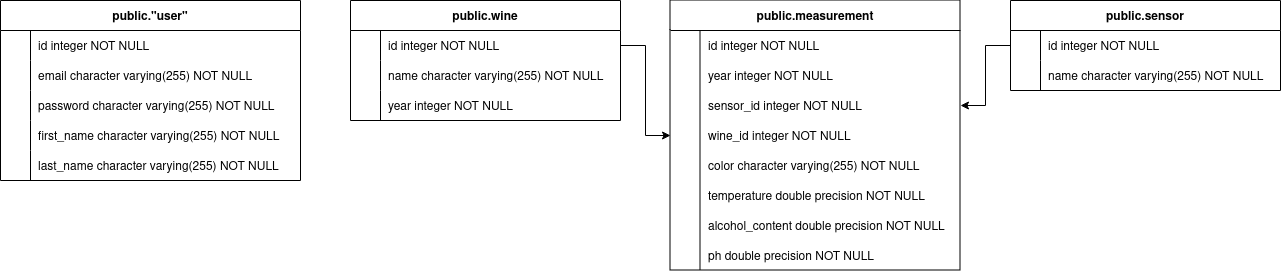

The diagram above was exported from draw.io. Its source (the exported page's mxGraphModel, read from the mxfile embedded in the PNG):
<mxGraphModel dx="3774" dy="1045" grid="1" gridSize="10" guides="1" tooltips="1" connect="1" arrows="1" fold="1" page="1" pageScale="1" pageWidth="850" pageHeight="1100" background="#ffffff" math="0" shadow="0">
  <root>
    <mxCell id="0" />
    <mxCell id="1" parent="0" />
    <mxCell id="lr8KZivBQZIGHUA_mJ-D-11" value="public.measurement" style="shape=table;startSize=30;container=1;collapsible=1;childLayout=tableLayout;fixedRows=1;rowLines=0;fontStyle=1;align=center;resizeLast=1;" vertex="1" parent="1">
      <mxGeometry x="-200" y="400" width="290" height="270" as="geometry" />
    </mxCell>
    <mxCell id="lr8KZivBQZIGHUA_mJ-D-12" value="" style="shape=tableRow;horizontal=0;startSize=0;swimlaneHead=0;swimlaneBody=0;fillColor=none;collapsible=0;dropTarget=0;points=[[0,0.5],[1,0.5]];portConstraint=eastwest;strokeColor=inherit;top=0;left=0;right=0;bottom=0;" vertex="1" parent="lr8KZivBQZIGHUA_mJ-D-11">
      <mxGeometry y="30" width="290" height="30" as="geometry" />
    </mxCell>
    <mxCell id="lr8KZivBQZIGHUA_mJ-D-13" value="" style="shape=partialRectangle;overflow=hidden;connectable=0;fillColor=none;strokeColor=inherit;top=0;left=0;bottom=0;right=0;" vertex="1" parent="lr8KZivBQZIGHUA_mJ-D-12">
      <mxGeometry width="30" height="30" as="geometry">
        <mxRectangle width="30" height="30" as="alternateBounds" />
      </mxGeometry>
    </mxCell>
    <mxCell id="lr8KZivBQZIGHUA_mJ-D-14" value="id integer NOT NULL" style="shape=partialRectangle;overflow=hidden;connectable=0;fillColor=none;align=left;strokeColor=inherit;top=0;left=0;bottom=0;right=0;spacingLeft=6;" vertex="1" parent="lr8KZivBQZIGHUA_mJ-D-12">
      <mxGeometry x="30" width="260" height="30" as="geometry">
        <mxRectangle width="260" height="30" as="alternateBounds" />
      </mxGeometry>
    </mxCell>
    <mxCell id="lr8KZivBQZIGHUA_mJ-D-15" value="" style="shape=tableRow;horizontal=0;startSize=0;swimlaneHead=0;swimlaneBody=0;fillColor=none;collapsible=0;dropTarget=0;points=[[0,0.5],[1,0.5]];portConstraint=eastwest;strokeColor=inherit;top=0;left=0;right=0;bottom=0;" vertex="1" parent="lr8KZivBQZIGHUA_mJ-D-11">
      <mxGeometry y="60" width="290" height="30" as="geometry" />
    </mxCell>
    <mxCell id="lr8KZivBQZIGHUA_mJ-D-16" value="" style="shape=partialRectangle;overflow=hidden;connectable=0;fillColor=none;strokeColor=inherit;top=0;left=0;bottom=0;right=0;" vertex="1" parent="lr8KZivBQZIGHUA_mJ-D-15">
      <mxGeometry width="30" height="30" as="geometry">
        <mxRectangle width="30" height="30" as="alternateBounds" />
      </mxGeometry>
    </mxCell>
    <mxCell id="lr8KZivBQZIGHUA_mJ-D-17" value="year integer NOT NULL" style="shape=partialRectangle;overflow=hidden;connectable=0;fillColor=none;align=left;strokeColor=inherit;top=0;left=0;bottom=0;right=0;spacingLeft=6;" vertex="1" parent="lr8KZivBQZIGHUA_mJ-D-15">
      <mxGeometry x="30" width="260" height="30" as="geometry">
        <mxRectangle width="260" height="30" as="alternateBounds" />
      </mxGeometry>
    </mxCell>
    <mxCell id="lr8KZivBQZIGHUA_mJ-D-18" value="" style="shape=tableRow;horizontal=0;startSize=0;swimlaneHead=0;swimlaneBody=0;fillColor=none;collapsible=0;dropTarget=0;points=[[0,0.5],[1,0.5]];portConstraint=eastwest;strokeColor=inherit;top=0;left=0;right=0;bottom=0;" vertex="1" parent="lr8KZivBQZIGHUA_mJ-D-11">
      <mxGeometry y="90" width="290" height="30" as="geometry" />
    </mxCell>
    <mxCell id="lr8KZivBQZIGHUA_mJ-D-19" value="" style="shape=partialRectangle;overflow=hidden;connectable=0;fillColor=none;strokeColor=inherit;top=0;left=0;bottom=0;right=0;" vertex="1" parent="lr8KZivBQZIGHUA_mJ-D-18">
      <mxGeometry width="30" height="30" as="geometry">
        <mxRectangle width="30" height="30" as="alternateBounds" />
      </mxGeometry>
    </mxCell>
    <mxCell id="lr8KZivBQZIGHUA_mJ-D-20" value="sensor_id integer NOT NULL" style="shape=partialRectangle;overflow=hidden;connectable=0;fillColor=none;align=left;strokeColor=inherit;top=0;left=0;bottom=0;right=0;spacingLeft=6;" vertex="1" parent="lr8KZivBQZIGHUA_mJ-D-18">
      <mxGeometry x="30" width="260" height="30" as="geometry">
        <mxRectangle width="260" height="30" as="alternateBounds" />
      </mxGeometry>
    </mxCell>
    <mxCell id="lr8KZivBQZIGHUA_mJ-D-21" value="" style="shape=tableRow;horizontal=0;startSize=0;swimlaneHead=0;swimlaneBody=0;fillColor=none;collapsible=0;dropTarget=0;points=[[0,0.5],[1,0.5]];portConstraint=eastwest;strokeColor=inherit;top=0;left=0;right=0;bottom=0;" vertex="1" parent="lr8KZivBQZIGHUA_mJ-D-11">
      <mxGeometry y="120" width="290" height="30" as="geometry" />
    </mxCell>
    <mxCell id="lr8KZivBQZIGHUA_mJ-D-22" value="" style="shape=partialRectangle;overflow=hidden;connectable=0;fillColor=none;strokeColor=inherit;top=0;left=0;bottom=0;right=0;" vertex="1" parent="lr8KZivBQZIGHUA_mJ-D-21">
      <mxGeometry width="30" height="30" as="geometry">
        <mxRectangle width="30" height="30" as="alternateBounds" />
      </mxGeometry>
    </mxCell>
    <mxCell id="lr8KZivBQZIGHUA_mJ-D-23" value="wine_id integer NOT NULL" style="shape=partialRectangle;overflow=hidden;connectable=0;fillColor=none;align=left;strokeColor=inherit;top=0;left=0;bottom=0;right=0;spacingLeft=6;" vertex="1" parent="lr8KZivBQZIGHUA_mJ-D-21">
      <mxGeometry x="30" width="260" height="30" as="geometry">
        <mxRectangle width="260" height="30" as="alternateBounds" />
      </mxGeometry>
    </mxCell>
    <mxCell id="lr8KZivBQZIGHUA_mJ-D-24" value="" style="shape=tableRow;horizontal=0;startSize=0;swimlaneHead=0;swimlaneBody=0;fillColor=none;collapsible=0;dropTarget=0;points=[[0,0.5],[1,0.5]];portConstraint=eastwest;strokeColor=inherit;top=0;left=0;right=0;bottom=0;" vertex="1" parent="lr8KZivBQZIGHUA_mJ-D-11">
      <mxGeometry y="150" width="290" height="30" as="geometry" />
    </mxCell>
    <mxCell id="lr8KZivBQZIGHUA_mJ-D-25" value="" style="shape=partialRectangle;overflow=hidden;connectable=0;fillColor=none;strokeColor=inherit;top=0;left=0;bottom=0;right=0;" vertex="1" parent="lr8KZivBQZIGHUA_mJ-D-24">
      <mxGeometry width="30" height="30" as="geometry">
        <mxRectangle width="30" height="30" as="alternateBounds" />
      </mxGeometry>
    </mxCell>
    <mxCell id="lr8KZivBQZIGHUA_mJ-D-26" value="color character varying(255) NOT NULL" style="shape=partialRectangle;overflow=hidden;connectable=0;fillColor=none;align=left;strokeColor=inherit;top=0;left=0;bottom=0;right=0;spacingLeft=6;" vertex="1" parent="lr8KZivBQZIGHUA_mJ-D-24">
      <mxGeometry x="30" width="260" height="30" as="geometry">
        <mxRectangle width="260" height="30" as="alternateBounds" />
      </mxGeometry>
    </mxCell>
    <mxCell id="lr8KZivBQZIGHUA_mJ-D-27" value="" style="shape=tableRow;horizontal=0;startSize=0;swimlaneHead=0;swimlaneBody=0;fillColor=none;collapsible=0;dropTarget=0;points=[[0,0.5],[1,0.5]];portConstraint=eastwest;strokeColor=inherit;top=0;left=0;right=0;bottom=0;" vertex="1" parent="lr8KZivBQZIGHUA_mJ-D-11">
      <mxGeometry y="180" width="290" height="30" as="geometry" />
    </mxCell>
    <mxCell id="lr8KZivBQZIGHUA_mJ-D-28" value="" style="shape=partialRectangle;overflow=hidden;connectable=0;fillColor=none;strokeColor=inherit;top=0;left=0;bottom=0;right=0;" vertex="1" parent="lr8KZivBQZIGHUA_mJ-D-27">
      <mxGeometry width="30" height="30" as="geometry">
        <mxRectangle width="30" height="30" as="alternateBounds" />
      </mxGeometry>
    </mxCell>
    <mxCell id="lr8KZivBQZIGHUA_mJ-D-29" value="temperature double precision NOT NULL" style="shape=partialRectangle;overflow=hidden;connectable=0;fillColor=none;align=left;strokeColor=inherit;top=0;left=0;bottom=0;right=0;spacingLeft=6;" vertex="1" parent="lr8KZivBQZIGHUA_mJ-D-27">
      <mxGeometry x="30" width="260" height="30" as="geometry">
        <mxRectangle width="260" height="30" as="alternateBounds" />
      </mxGeometry>
    </mxCell>
    <mxCell id="lr8KZivBQZIGHUA_mJ-D-30" value="" style="shape=tableRow;horizontal=0;startSize=0;swimlaneHead=0;swimlaneBody=0;fillColor=none;collapsible=0;dropTarget=0;points=[[0,0.5],[1,0.5]];portConstraint=eastwest;strokeColor=inherit;top=0;left=0;right=0;bottom=0;" vertex="1" parent="lr8KZivBQZIGHUA_mJ-D-11">
      <mxGeometry y="210" width="290" height="30" as="geometry" />
    </mxCell>
    <mxCell id="lr8KZivBQZIGHUA_mJ-D-31" value="" style="shape=partialRectangle;overflow=hidden;connectable=0;fillColor=none;strokeColor=inherit;top=0;left=0;bottom=0;right=0;" vertex="1" parent="lr8KZivBQZIGHUA_mJ-D-30">
      <mxGeometry width="30" height="30" as="geometry">
        <mxRectangle width="30" height="30" as="alternateBounds" />
      </mxGeometry>
    </mxCell>
    <mxCell id="lr8KZivBQZIGHUA_mJ-D-32" value="alcohol_content double precision NOT NULL" style="shape=partialRectangle;overflow=hidden;connectable=0;fillColor=none;align=left;strokeColor=inherit;top=0;left=0;bottom=0;right=0;spacingLeft=6;" vertex="1" parent="lr8KZivBQZIGHUA_mJ-D-30">
      <mxGeometry x="30" width="260" height="30" as="geometry">
        <mxRectangle width="260" height="30" as="alternateBounds" />
      </mxGeometry>
    </mxCell>
    <mxCell id="lr8KZivBQZIGHUA_mJ-D-33" value="" style="shape=tableRow;horizontal=0;startSize=0;swimlaneHead=0;swimlaneBody=0;fillColor=none;collapsible=0;dropTarget=0;points=[[0,0.5],[1,0.5]];portConstraint=eastwest;strokeColor=inherit;top=0;left=0;right=0;bottom=0;" vertex="1" parent="lr8KZivBQZIGHUA_mJ-D-11">
      <mxGeometry y="240" width="290" height="30" as="geometry" />
    </mxCell>
    <mxCell id="lr8KZivBQZIGHUA_mJ-D-34" value="" style="shape=partialRectangle;overflow=hidden;connectable=0;fillColor=none;strokeColor=inherit;top=0;left=0;bottom=0;right=0;" vertex="1" parent="lr8KZivBQZIGHUA_mJ-D-33">
      <mxGeometry width="30" height="30" as="geometry">
        <mxRectangle width="30" height="30" as="alternateBounds" />
      </mxGeometry>
    </mxCell>
    <mxCell id="lr8KZivBQZIGHUA_mJ-D-35" value="ph double precision NOT NULL" style="shape=partialRectangle;overflow=hidden;connectable=0;fillColor=none;align=left;strokeColor=inherit;top=0;left=0;bottom=0;right=0;spacingLeft=6;" vertex="1" parent="lr8KZivBQZIGHUA_mJ-D-33">
      <mxGeometry x="30" width="260" height="30" as="geometry">
        <mxRectangle width="260" height="30" as="alternateBounds" />
      </mxGeometry>
    </mxCell>
    <mxCell id="lr8KZivBQZIGHUA_mJ-D-58" value="public.sensor" style="shape=table;startSize=30;container=1;collapsible=1;childLayout=tableLayout;fixedRows=1;rowLines=0;fontStyle=1;align=center;resizeLast=1;" vertex="1" parent="1">
      <mxGeometry x="140" y="400" width="270" height="90" as="geometry" />
    </mxCell>
    <mxCell id="lr8KZivBQZIGHUA_mJ-D-59" value="" style="shape=tableRow;horizontal=0;startSize=0;swimlaneHead=0;swimlaneBody=0;fillColor=none;collapsible=0;dropTarget=0;points=[[0,0.5],[1,0.5]];portConstraint=eastwest;strokeColor=inherit;top=0;left=0;right=0;bottom=0;" vertex="1" parent="lr8KZivBQZIGHUA_mJ-D-58">
      <mxGeometry y="30" width="270" height="30" as="geometry" />
    </mxCell>
    <mxCell id="lr8KZivBQZIGHUA_mJ-D-60" value="" style="shape=partialRectangle;overflow=hidden;connectable=0;fillColor=none;strokeColor=inherit;top=0;left=0;bottom=0;right=0;" vertex="1" parent="lr8KZivBQZIGHUA_mJ-D-59">
      <mxGeometry width="30" height="30" as="geometry">
        <mxRectangle width="30" height="30" as="alternateBounds" />
      </mxGeometry>
    </mxCell>
    <mxCell id="lr8KZivBQZIGHUA_mJ-D-61" value="id integer NOT NULL" style="shape=partialRectangle;overflow=hidden;connectable=0;fillColor=none;align=left;strokeColor=inherit;top=0;left=0;bottom=0;right=0;spacingLeft=6;" vertex="1" parent="lr8KZivBQZIGHUA_mJ-D-59">
      <mxGeometry x="30" width="240" height="30" as="geometry">
        <mxRectangle width="240" height="30" as="alternateBounds" />
      </mxGeometry>
    </mxCell>
    <mxCell id="lr8KZivBQZIGHUA_mJ-D-62" value="" style="shape=tableRow;horizontal=0;startSize=0;swimlaneHead=0;swimlaneBody=0;fillColor=none;collapsible=0;dropTarget=0;points=[[0,0.5],[1,0.5]];portConstraint=eastwest;strokeColor=inherit;top=0;left=0;right=0;bottom=0;" vertex="1" parent="lr8KZivBQZIGHUA_mJ-D-58">
      <mxGeometry y="60" width="270" height="30" as="geometry" />
    </mxCell>
    <mxCell id="lr8KZivBQZIGHUA_mJ-D-63" value="" style="shape=partialRectangle;overflow=hidden;connectable=0;fillColor=none;strokeColor=inherit;top=0;left=0;bottom=0;right=0;" vertex="1" parent="lr8KZivBQZIGHUA_mJ-D-62">
      <mxGeometry width="30" height="30" as="geometry">
        <mxRectangle width="30" height="30" as="alternateBounds" />
      </mxGeometry>
    </mxCell>
    <mxCell id="lr8KZivBQZIGHUA_mJ-D-64" value="name character varying(255) NOT NULL" style="shape=partialRectangle;overflow=hidden;connectable=0;fillColor=none;align=left;strokeColor=inherit;top=0;left=0;bottom=0;right=0;spacingLeft=6;" vertex="1" parent="lr8KZivBQZIGHUA_mJ-D-62">
      <mxGeometry x="30" width="240" height="30" as="geometry">
        <mxRectangle width="240" height="30" as="alternateBounds" />
      </mxGeometry>
    </mxCell>
    <mxCell id="lr8KZivBQZIGHUA_mJ-D-65" value="public.&quot;user&quot;" style="shape=table;startSize=30;container=1;collapsible=1;childLayout=tableLayout;fixedRows=1;rowLines=0;fontStyle=1;align=center;resizeLast=1;swimlaneFillColor=none;gradientColor=none;" vertex="1" parent="1">
      <mxGeometry x="-870" y="400" width="300" height="180" as="geometry" />
    </mxCell>
    <mxCell id="lr8KZivBQZIGHUA_mJ-D-66" value="" style="shape=tableRow;horizontal=0;startSize=0;swimlaneHead=0;swimlaneBody=0;fillColor=none;collapsible=0;dropTarget=0;points=[[0,0.5],[1,0.5]];portConstraint=eastwest;strokeColor=inherit;top=0;left=0;right=0;bottom=0;" vertex="1" parent="lr8KZivBQZIGHUA_mJ-D-65">
      <mxGeometry y="30" width="300" height="30" as="geometry" />
    </mxCell>
    <mxCell id="lr8KZivBQZIGHUA_mJ-D-67" value="" style="shape=partialRectangle;overflow=hidden;connectable=0;fillColor=none;strokeColor=inherit;top=0;left=0;bottom=0;right=0;" vertex="1" parent="lr8KZivBQZIGHUA_mJ-D-66">
      <mxGeometry width="30" height="30" as="geometry">
        <mxRectangle width="30" height="30" as="alternateBounds" />
      </mxGeometry>
    </mxCell>
    <mxCell id="lr8KZivBQZIGHUA_mJ-D-68" value="id integer NOT NULL" style="shape=partialRectangle;overflow=hidden;connectable=0;fillColor=none;align=left;strokeColor=inherit;top=0;left=0;bottom=0;right=0;spacingLeft=6;" vertex="1" parent="lr8KZivBQZIGHUA_mJ-D-66">
      <mxGeometry x="30" width="270" height="30" as="geometry">
        <mxRectangle width="270" height="30" as="alternateBounds" />
      </mxGeometry>
    </mxCell>
    <mxCell id="lr8KZivBQZIGHUA_mJ-D-69" value="" style="shape=tableRow;horizontal=0;startSize=0;swimlaneHead=0;swimlaneBody=0;fillColor=none;collapsible=0;dropTarget=0;points=[[0,0.5],[1,0.5]];portConstraint=eastwest;strokeColor=inherit;top=0;left=0;right=0;bottom=0;" vertex="1" parent="lr8KZivBQZIGHUA_mJ-D-65">
      <mxGeometry y="60" width="300" height="30" as="geometry" />
    </mxCell>
    <mxCell id="lr8KZivBQZIGHUA_mJ-D-70" value="" style="shape=partialRectangle;overflow=hidden;connectable=0;fillColor=none;strokeColor=inherit;top=0;left=0;bottom=0;right=0;" vertex="1" parent="lr8KZivBQZIGHUA_mJ-D-69">
      <mxGeometry width="30" height="30" as="geometry">
        <mxRectangle width="30" height="30" as="alternateBounds" />
      </mxGeometry>
    </mxCell>
    <mxCell id="lr8KZivBQZIGHUA_mJ-D-71" value="email character varying(255) NOT NULL" style="shape=partialRectangle;overflow=hidden;connectable=0;fillColor=none;align=left;strokeColor=inherit;top=0;left=0;bottom=0;right=0;spacingLeft=6;" vertex="1" parent="lr8KZivBQZIGHUA_mJ-D-69">
      <mxGeometry x="30" width="270" height="30" as="geometry">
        <mxRectangle width="270" height="30" as="alternateBounds" />
      </mxGeometry>
    </mxCell>
    <mxCell id="lr8KZivBQZIGHUA_mJ-D-72" value="" style="shape=tableRow;horizontal=0;startSize=0;swimlaneHead=0;swimlaneBody=0;fillColor=none;collapsible=0;dropTarget=0;points=[[0,0.5],[1,0.5]];portConstraint=eastwest;strokeColor=inherit;top=0;left=0;right=0;bottom=0;" vertex="1" parent="lr8KZivBQZIGHUA_mJ-D-65">
      <mxGeometry y="90" width="300" height="30" as="geometry" />
    </mxCell>
    <mxCell id="lr8KZivBQZIGHUA_mJ-D-73" value="" style="shape=partialRectangle;overflow=hidden;connectable=0;fillColor=none;strokeColor=inherit;top=0;left=0;bottom=0;right=0;" vertex="1" parent="lr8KZivBQZIGHUA_mJ-D-72">
      <mxGeometry width="30" height="30" as="geometry">
        <mxRectangle width="30" height="30" as="alternateBounds" />
      </mxGeometry>
    </mxCell>
    <mxCell id="lr8KZivBQZIGHUA_mJ-D-74" value="password character varying(255) NOT NULL" style="shape=partialRectangle;overflow=hidden;connectable=0;fillColor=none;align=left;strokeColor=inherit;top=0;left=0;bottom=0;right=0;spacingLeft=6;" vertex="1" parent="lr8KZivBQZIGHUA_mJ-D-72">
      <mxGeometry x="30" width="270" height="30" as="geometry">
        <mxRectangle width="270" height="30" as="alternateBounds" />
      </mxGeometry>
    </mxCell>
    <mxCell id="lr8KZivBQZIGHUA_mJ-D-75" value="" style="shape=tableRow;horizontal=0;startSize=0;swimlaneHead=0;swimlaneBody=0;fillColor=none;collapsible=0;dropTarget=0;points=[[0,0.5],[1,0.5]];portConstraint=eastwest;strokeColor=inherit;top=0;left=0;right=0;bottom=0;" vertex="1" parent="lr8KZivBQZIGHUA_mJ-D-65">
      <mxGeometry y="120" width="300" height="30" as="geometry" />
    </mxCell>
    <mxCell id="lr8KZivBQZIGHUA_mJ-D-76" value="" style="shape=partialRectangle;overflow=hidden;connectable=0;fillColor=none;strokeColor=inherit;top=0;left=0;bottom=0;right=0;" vertex="1" parent="lr8KZivBQZIGHUA_mJ-D-75">
      <mxGeometry width="30" height="30" as="geometry">
        <mxRectangle width="30" height="30" as="alternateBounds" />
      </mxGeometry>
    </mxCell>
    <mxCell id="lr8KZivBQZIGHUA_mJ-D-77" value="first_name character varying(255) NOT NULL" style="shape=partialRectangle;overflow=hidden;connectable=0;fillColor=none;align=left;strokeColor=inherit;top=0;left=0;bottom=0;right=0;spacingLeft=6;" vertex="1" parent="lr8KZivBQZIGHUA_mJ-D-75">
      <mxGeometry x="30" width="270" height="30" as="geometry">
        <mxRectangle width="270" height="30" as="alternateBounds" />
      </mxGeometry>
    </mxCell>
    <mxCell id="lr8KZivBQZIGHUA_mJ-D-78" value="" style="shape=tableRow;horizontal=0;startSize=0;swimlaneHead=0;swimlaneBody=0;fillColor=none;collapsible=0;dropTarget=0;points=[[0,0.5],[1,0.5]];portConstraint=eastwest;strokeColor=inherit;top=0;left=0;right=0;bottom=0;" vertex="1" parent="lr8KZivBQZIGHUA_mJ-D-65">
      <mxGeometry y="150" width="300" height="30" as="geometry" />
    </mxCell>
    <mxCell id="lr8KZivBQZIGHUA_mJ-D-79" value="" style="shape=partialRectangle;overflow=hidden;connectable=0;fillColor=none;strokeColor=inherit;top=0;left=0;bottom=0;right=0;" vertex="1" parent="lr8KZivBQZIGHUA_mJ-D-78">
      <mxGeometry width="30" height="30" as="geometry">
        <mxRectangle width="30" height="30" as="alternateBounds" />
      </mxGeometry>
    </mxCell>
    <mxCell id="lr8KZivBQZIGHUA_mJ-D-80" value="last_name character varying(255) NOT NULL" style="shape=partialRectangle;overflow=hidden;connectable=0;fillColor=none;align=left;strokeColor=inherit;top=0;left=0;bottom=0;right=0;spacingLeft=6;" vertex="1" parent="lr8KZivBQZIGHUA_mJ-D-78">
      <mxGeometry x="30" width="270" height="30" as="geometry">
        <mxRectangle width="270" height="30" as="alternateBounds" />
      </mxGeometry>
    </mxCell>
    <mxCell id="lr8KZivBQZIGHUA_mJ-D-81" value="public.wine" style="shape=table;startSize=30;container=1;collapsible=1;childLayout=tableLayout;fixedRows=1;rowLines=0;fontStyle=1;align=center;resizeLast=1;" vertex="1" parent="1">
      <mxGeometry x="-520" y="400" width="270" height="120" as="geometry" />
    </mxCell>
    <mxCell id="lr8KZivBQZIGHUA_mJ-D-82" value="" style="shape=tableRow;horizontal=0;startSize=0;swimlaneHead=0;swimlaneBody=0;fillColor=none;collapsible=0;dropTarget=0;points=[[0,0.5],[1,0.5]];portConstraint=eastwest;strokeColor=inherit;top=0;left=0;right=0;bottom=0;" vertex="1" parent="lr8KZivBQZIGHUA_mJ-D-81">
      <mxGeometry y="30" width="270" height="30" as="geometry" />
    </mxCell>
    <mxCell id="lr8KZivBQZIGHUA_mJ-D-83" value="" style="shape=partialRectangle;overflow=hidden;connectable=0;fillColor=none;strokeColor=inherit;top=0;left=0;bottom=0;right=0;" vertex="1" parent="lr8KZivBQZIGHUA_mJ-D-82">
      <mxGeometry width="30" height="30" as="geometry">
        <mxRectangle width="30" height="30" as="alternateBounds" />
      </mxGeometry>
    </mxCell>
    <mxCell id="lr8KZivBQZIGHUA_mJ-D-84" value="id integer NOT NULL" style="shape=partialRectangle;overflow=hidden;connectable=0;fillColor=none;align=left;strokeColor=inherit;top=0;left=0;bottom=0;right=0;spacingLeft=6;" vertex="1" parent="lr8KZivBQZIGHUA_mJ-D-82">
      <mxGeometry x="30" width="240" height="30" as="geometry">
        <mxRectangle width="240" height="30" as="alternateBounds" />
      </mxGeometry>
    </mxCell>
    <mxCell id="lr8KZivBQZIGHUA_mJ-D-85" value="" style="shape=tableRow;horizontal=0;startSize=0;swimlaneHead=0;swimlaneBody=0;fillColor=none;collapsible=0;dropTarget=0;points=[[0,0.5],[1,0.5]];portConstraint=eastwest;strokeColor=inherit;top=0;left=0;right=0;bottom=0;" vertex="1" parent="lr8KZivBQZIGHUA_mJ-D-81">
      <mxGeometry y="60" width="270" height="30" as="geometry" />
    </mxCell>
    <mxCell id="lr8KZivBQZIGHUA_mJ-D-86" value="" style="shape=partialRectangle;overflow=hidden;connectable=0;fillColor=none;strokeColor=inherit;top=0;left=0;bottom=0;right=0;" vertex="1" parent="lr8KZivBQZIGHUA_mJ-D-85">
      <mxGeometry width="30" height="30" as="geometry">
        <mxRectangle width="30" height="30" as="alternateBounds" />
      </mxGeometry>
    </mxCell>
    <mxCell id="lr8KZivBQZIGHUA_mJ-D-87" value="name character varying(255) NOT NULL" style="shape=partialRectangle;overflow=hidden;connectable=0;fillColor=none;align=left;strokeColor=inherit;top=0;left=0;bottom=0;right=0;spacingLeft=6;" vertex="1" parent="lr8KZivBQZIGHUA_mJ-D-85">
      <mxGeometry x="30" width="240" height="30" as="geometry">
        <mxRectangle width="240" height="30" as="alternateBounds" />
      </mxGeometry>
    </mxCell>
    <mxCell id="lr8KZivBQZIGHUA_mJ-D-88" value="" style="shape=tableRow;horizontal=0;startSize=0;swimlaneHead=0;swimlaneBody=0;fillColor=none;collapsible=0;dropTarget=0;points=[[0,0.5],[1,0.5]];portConstraint=eastwest;strokeColor=inherit;top=0;left=0;right=0;bottom=0;" vertex="1" parent="lr8KZivBQZIGHUA_mJ-D-81">
      <mxGeometry y="90" width="270" height="30" as="geometry" />
    </mxCell>
    <mxCell id="lr8KZivBQZIGHUA_mJ-D-89" value="" style="shape=partialRectangle;overflow=hidden;connectable=0;fillColor=none;strokeColor=inherit;top=0;left=0;bottom=0;right=0;" vertex="1" parent="lr8KZivBQZIGHUA_mJ-D-88">
      <mxGeometry width="30" height="30" as="geometry">
        <mxRectangle width="30" height="30" as="alternateBounds" />
      </mxGeometry>
    </mxCell>
    <mxCell id="lr8KZivBQZIGHUA_mJ-D-90" value="year integer NOT NULL" style="shape=partialRectangle;overflow=hidden;connectable=0;fillColor=none;align=left;strokeColor=inherit;top=0;left=0;bottom=0;right=0;spacingLeft=6;" vertex="1" parent="lr8KZivBQZIGHUA_mJ-D-88">
      <mxGeometry x="30" width="240" height="30" as="geometry">
        <mxRectangle width="240" height="30" as="alternateBounds" />
      </mxGeometry>
    </mxCell>
    <mxCell id="lr8KZivBQZIGHUA_mJ-D-91" style="edgeStyle=orthogonalEdgeStyle;rounded=0;orthogonalLoop=1;jettySize=auto;html=1;exitX=1;exitY=0.5;exitDx=0;exitDy=0;" edge="1" parent="1" source="lr8KZivBQZIGHUA_mJ-D-82" target="lr8KZivBQZIGHUA_mJ-D-21">
      <mxGeometry relative="1" as="geometry" />
    </mxCell>
    <mxCell id="lr8KZivBQZIGHUA_mJ-D-92" style="edgeStyle=orthogonalEdgeStyle;rounded=0;orthogonalLoop=1;jettySize=auto;html=1;exitX=0;exitY=0.5;exitDx=0;exitDy=0;" edge="1" parent="1" source="lr8KZivBQZIGHUA_mJ-D-59" target="lr8KZivBQZIGHUA_mJ-D-18">
      <mxGeometry relative="1" as="geometry" />
    </mxCell>
  </root>
</mxGraphModel>